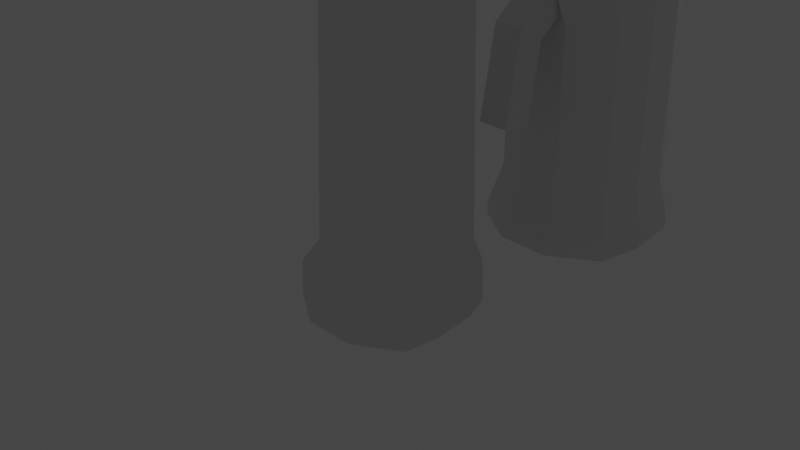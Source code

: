 # Source: pitcher.blend  (saved by Blender 2.93.20; exported with 4.5.12 LTS)
import bpy
from mathutils import Matrix  # noqa: F401  (used for matrix-valued properties, if any)

bpy.ops.wm.read_factory_settings(use_empty=True)
scene = bpy.context.scene
scene.name = 'Scene'

# ---- collections
col_collection = bpy.data.collections.new('Collection'); scene.collection.children.link(col_collection)

# ---- materials (node trees are filled in below, after node groups)
mat_material_001 = bpy.data.materials.new('Material.001')
mat_material_001.use_transparent_shadow = False

# ---- material node trees
mat_material_001.use_nodes = True; mat_material_001.node_tree.nodes.clear()
_N = mat_material_001.node_tree.nodes; _L = mat_material_001.node_tree.links
n0 = _N.new('ShaderNodeBsdfPrincipled'); n0.name = 'Principled BSDF'; n0.location = (10, 300)
n0.distribution = 'GGX'
n0.subsurface_method = 'BURLEY'
n0.inputs[3].default_value = 1.45
n0.inputs[27].default_value = (0.0, 0.0, 0.0, 1.0)
n0.inputs[28].default_value = 1.0
n1 = _N.new('ShaderNodeOutputMaterial'); n1.name = 'Material Output'; n1.location = (300, 300)
_L.new(n0.outputs[0], n1.inputs[0])
n1.is_active_output = True

# ---- world
world_world = bpy.data.worlds.new('World'); scene.world = world_world
world_world.use_nodes = True; world_world.node_tree.nodes.clear()
_N = world_world.node_tree.nodes; _L = world_world.node_tree.links
n0 = _N.new('ShaderNodeOutputWorld'); n0.name = 'World Output'; n0.location = (300, 300)
n1 = _N.new('ShaderNodeBackground'); n1.name = 'Background'; n1.location = (10, 300)
n1.inputs[0].default_value = (0.05088, 0.05088, 0.05088, 1.0)
_L.new(n1.outputs[0], n0.inputs[0])
n0.is_active_output = True
world_world.color = (0.05088, 0.05088, 0.05088)
world_world.use_sun_shadow = False
world_world.sun_shadow_jitter_overblur = 0.0

# ---- cameras
cam_camera = bpy.data.cameras.new('Camera')
cam_camera.clip_end = 100.0
cam_camera.ortho_scale = 7.314

# ---- lights
light_light = bpy.data.lights.new('Light', 'POINT')
light_light.transmission_factor = 0.0
light_light.energy = 1000.0
light_light.shadow_soft_size = 0.1
light_light.shadow_maximum_resolution = 0.006
light_light.use_absolute_resolution = True

# ---- meshes
me_cylinder_003 = bpy.data.meshes.new('Cylinder.003')
me_cylinder_003.from_pydata([(0.0003403, 1.145, -1.011), (0.0, 1.069, 1.581), (0.857, 0.4647, -1.011), (0.7361, 0.4154, 1.612), (0.9503, -0.1844, -1.011), (0.8163, -0.1423, 1.612), (0.8798, -0.7808, -1.011), (0.7557, -0.6549, 1.612), (0.3282, -1.135, -1.011), (0.2817, -0.9698, 1.612), (-0.3275, -1.135, -1.011), (-0.2817, -0.9698, 1.612), (-0.8791, -0.7808, -1.011), (-0.7557, -0.6549, 1.612), (-0.9632, -0.1844, -1.011), (-0.828, -0.1423, 1.612), (-0.8699, 0.4647, -1.011), (-0.7478, 0.4154, 1.612), (-1.807e-08, 0.8715, 2.617), (0.6192, 0.362, 2.617), (0.689, -0.124, 2.617), (0.6586, -0.5707, 2.617), (0.2455, -0.8362, 2.617), (-0.2455, -0.8362, 2.617), (-0.6586, -0.5707, 2.617), (-0.7008, -0.124, 2.617), (-0.6309, 0.362, 2.617), (-0.828, -0.1423, 2.189), (-0.7478, 0.4154, 2.189), (-0.7557, -0.6549, 2.189), (-0.2817, -0.9492, 2.189), (0.2817, -0.9492, 2.189), (0.7557, -0.6549, 2.189), (0.8163, -0.1423, 2.189), (-1.157e-08, 1.588, 2.221), (0.7361, 0.4154, 2.189), (-0.828, -0.1423, 2.469), (-0.7557, -0.6549, 2.469), (-0.2817, -0.9542, 2.469), (0.2817, -0.9542, 2.469), (0.7557, -0.6549, 2.469), (0.8163, -0.1423, 2.469), (-1.719e-08, 1.704, 2.399), (0.7361, 0.4154, 2.469), (-0.7478, 0.4154, 2.469), (0.0, 1.0, -0.3333), (0.0, 1.054, 0.3333), (0.7361, 0.4154, 0.3333), (0.7361, 0.4154, -0.3333), (0.8163, -0.1423, 0.3333), (0.8163, -0.1423, -0.3333), (0.7557, -0.6549, 0.3333), (0.7557, -0.6549, -0.3333), (0.2817, -0.9663, 0.3335), (0.2817, -0.9629, -0.3333), (-0.2817, -0.9663, 0.3335), (-0.2817, -0.9629, -0.3333), (-0.7557, -0.6549, 0.3333), (-0.7557, -0.6549, -0.3333), (-0.828, -0.1423, 0.3333), (-0.828, -0.1423, -0.3333), (-0.7478, 0.4154, 0.3333), (-0.7478, 0.4154, -0.3333), (-0.1811, -0.9529, 1.724), (0.1811, -0.9529, 1.724), (-0.1811, -1.066, 2.077), (0.1811, -1.066, 2.077), (-0.1811, -1.234, 1.507), (0.1811, -1.234, 1.507), (-0.1811, -1.549, 1.704), (0.1811, -1.549, 1.704), (-0.1811, -1.377, 0.5664), (0.1811, -1.377, 0.5664), (-0.1811, -1.74, 0.6419), (0.1811, -1.74, 0.6419), (-0.7078, 0.7978, -1.011), (-0.4564, 1.011, -1.011), (-0.3926, 0.9544, 1.554), (-0.6087, 0.7013, 1.612), (-0.322, 0.7769, 2.617), (-0.5337, 0.5877, 2.617), (-0.6088, 0.7011, 2.189), (-0.4217, 1.234, 2.195), (-0.4271, 1.309, 2.455), (-0.609, 0.7007, 2.469), (-0.3969, 0.8978, 0.3333), (-0.6086, 0.7015, 0.3333), (-0.6086, 0.7016, -0.3333), (-0.3924, 0.8848, -0.3333), (0.4561, 1.011, -1.011), (0.7053, 0.7951, -1.011), (0.6059, 0.699, 1.612), (0.3918, 0.9547, 1.554), (0.5303, 0.5849, 2.617), (0.3212, 0.7771, 2.617), (0.4211, 1.234, 2.195), (0.6061, 0.6987, 2.189), (0.4264, 1.31, 2.455), (0.6063, 0.6982, 2.469), (0.6058, 0.6992, 0.3333), (0.3961, 0.8981, 0.3333), (0.3916, 0.885, -0.3333), (0.6058, 0.6993, -0.3333), (0.857, 0.4647, -0.8515), (0.9503, -0.1844, -0.8515), (0.8798, -0.7808, -0.8515), (0.3282, -1.136, -0.8515), (-0.3275, -1.136, -0.8515), (-0.8791, -0.7808, -0.8515), (-0.9632, -0.1844, -0.8515), (-0.8699, 0.4647, -0.8515), (0.0003403, 1.145, -0.8515), (-0.4564, 1.011, -0.8515), (-0.7078, 0.7978, -0.8515), (0.7053, 0.7951, -0.8515), (0.4561, 1.011, -0.8515), (-0.0006734, 0.8987, -0.9372), (0.7448, 0.3207, -0.9372), (0.8277, -0.2307, -0.9372), (0.7807, -0.6648, -0.9372), (0.2906, -0.966, -0.9372), (-0.2919, -0.966, -0.9372), (-0.782, -0.6648, -0.9372), (-0.8014, -0.2307, -0.9372), (-0.7185, 0.3207, -0.9372), (0.4324, 0.777, -0.9372), (0.6094, 0.6262, -0.9372), (-0.6041, 0.6238, -0.9372), (-0.4338, 0.777, -0.9372), (0.0001674, 0.814, -0.28), (0.6139, 0.3179, -0.28), (0.6821, -0.1555, -0.28), (0.6434, -0.5282, -0.28), (0.24, -0.7867, -0.28), (-0.2396, -0.7867, -0.28), (-0.6431, -0.5282, -0.28), (-0.6591, -0.1555, -0.28), (-0.5908, 0.3179, -0.28), (0.5024, 0.5802, -0.28), (0.3567, 0.7096, -0.28), (-0.3564, 0.7096, -0.28), (-0.4966, 0.578, -0.28), (0.0005264, 0.817, 1.214), (0.3244, 0.7126, 1.214), (-0.4507, 0.581, 1.214), (0.558, 0.3209, 1.214), (0.62, -0.1525, 1.214), (0.5848, -0.5252, 1.214), (0.2183, -0.7837, 1.214), (-0.2173, -0.7837, 1.214), (-0.5838, -0.5252, 1.214), (-0.5983, -0.1525, 1.214), (-0.5363, 0.3209, 1.214), (0.4568, 0.5831, 1.214), (-0.3234, 0.7126, 1.214), (0.5859, 0.3194, 0.4671), (0.651, -0.154, 0.4671), (0.6141, -0.5267, 0.4671), (0.2292, -0.7852, 0.4671), (-0.2285, -0.7852, 0.4671), (-0.6134, -0.5267, 0.4671), (-0.6287, -0.154, 0.4671), (-0.5635, 0.3194, 0.4671), (0.4796, 0.5817, 0.4671), (-0.3399, 0.7111, 0.4671), (0.0003469, 0.8155, 0.4671), (0.3406, 0.7111, 0.4671), (-0.4737, 0.5795, 0.4671), (0.7296, 0.3215, -0.5312), (0.8108, -0.2299, -0.5312), (0.7647, -0.664, -0.5312), (0.2847, -0.9652, -0.5312), (-0.2859, -0.9652, -0.5312), (-0.7659, -0.664, -0.5312), (-0.7849, -0.2299, -0.5312), (-0.7037, 0.3215, -0.5312), (0.597, 0.6271, -0.5312), (-0.4248, 0.7779, -0.5312), (-0.0005758, 0.8995, -0.5312), (0.4237, 0.7779, -0.5312), (-0.5917, 0.6246, -0.5312), (-0.5281, -0.5224, 2.617), (0.4993, 0.3398, 2.617), (0.4139, 0.586, 2.617), (0.5055, 0.3237, 2.617), (0.4057, 0.5939, 2.617), (0.2941, 0.7154, 2.617), (0.2206, -0.765, 2.617), (-0.2924, 0.7154, 2.617), (-0.4077, 0.5838, 2.617), (0.2741, 0.7219, 2.617), (-0.4851, 0.3237, 2.617), (-0.413, 0.5678, 2.617), (-0.0191, 0.8134, 2.617), (0.0008633, 0.8198, 2.617), (-0.512, -0.5337, 2.617), (0.1981, -0.7809, 2.617), (0.4139, 0.586, 2.617), (-0.5412, -0.1497, 2.617), (0.4202, 0.5677, 2.617), (-0.5412, -0.1497, 2.617), (-0.4851, 0.3237, 2.617), (0.5617, -0.1497, 2.617), (-0.383, 0.6122, 2.617), (-0.3002, 0.7073, 2.617), (-0.2943, 0.7134, 2.617), (0.3708, -0.6472, 2.617), (0.2206, -0.765, 2.617), (-0.5055, -0.5383, 2.617), (-0.1963, -0.7809, 2.617), (0.2067, -0.7748, 2.617), (0.5617, -0.1497, 2.617), (-0.0191, 0.8134, 2.617), (-0.2924, 0.7154, 2.617), (0.4139, 0.586, 2.617), (0.5298, -0.5224, 2.617), (-0.0006241, -0.9656, -0.7321)], [], [(190, 186, 94, 18, 194), (18, 79, 80, 26, 25, 24, 23, 22, 21, 20, 19, 93, 94, 186, 185, 183, 197, 214, 199, 182, 184, 202, 211, 215, 206, 187, 210, 196, 209, 208, 195, 181, 198, 200, 201, 191, 192, 189, 203, 204, 205, 188, 193, 194), (3, 91, 96, 35), (47, 3, 5, 49), (49, 5, 7, 51), (51, 7, 9, 53), (53, 9, 11, 55), (55, 11, 13, 57), (57, 13, 15, 59), (59, 15, 17, 61), (44, 36, 25, 26), (84, 44, 26, 80), (1, 77, 82, 34), (78, 17, 28, 81), (42, 83, 79, 18), (36, 37, 24, 25), (37, 38, 23, 24), (38, 39, 22, 23), (39, 40, 21, 22), (40, 41, 20, 21), (95, 34, 42, 97), (41, 43, 19, 20), (81, 28, 44, 84), (97, 42, 18, 94), (43, 98, 93, 19), (85, 77, 1, 46), (46, 1, 92, 100), (61, 17, 78, 86), (5, 3, 35, 33), (99, 91, 3, 47), (7, 5, 33, 32), (9, 7, 32, 31), (13, 11, 30, 29), (15, 13, 29, 27), (17, 15, 27, 28), (11, 9, 64, 63), (34, 82, 83, 42), (45, 46, 100, 101), (62, 61, 86, 87), (33, 35, 43, 41), (35, 96, 98, 43), (32, 33, 41, 40), (31, 32, 40, 39), (30, 31, 39, 38), (29, 30, 38, 37), (27, 29, 37, 36), (28, 27, 36, 44), (92, 1, 34, 95), (112, 88, 45, 111), (88, 85, 46, 45), (109, 60, 62, 110), (60, 59, 61, 62), (108, 58, 60, 109), (58, 57, 59, 60), (107, 56, 58, 108), (56, 55, 57, 58), (106, 54, 56, 107), (54, 53, 55, 56), (105, 52, 54, 106), (52, 51, 53, 54), (104, 50, 52, 105), (50, 49, 51, 52), (103, 48, 50, 104), (48, 47, 49, 50), (2, 4, 6, 8, 10, 12, 14, 16, 75, 76, 0, 89, 90), (114, 102, 48, 103), (102, 99, 47, 48), (64, 66, 70, 68), (9, 31, 66, 64), (31, 30, 65, 66), (30, 11, 63, 65), (68, 70, 74, 72), (63, 64, 68, 67), (66, 65, 69, 70), (65, 63, 67, 69), (71, 72, 74, 73), (67, 68, 72, 71), (70, 69, 73, 74), (69, 67, 71, 73), (112, 76, 75, 113), (84, 80, 79, 83), (78, 81, 82, 77), (81, 84, 83, 82), (77, 85, 86, 78), (85, 88, 87, 86), (110, 62, 87, 113), (114, 90, 89, 115), (96, 91, 92, 95), (98, 96, 95, 97), (93, 98, 97, 94), (91, 99, 100, 92), (99, 102, 101, 100), (111, 45, 101, 115), (0, 111, 115, 89), (102, 114, 115, 101), (16, 110, 113, 75), (88, 112, 113, 87), (90, 114, 103, 2), (2, 103, 104, 4), (4, 104, 105, 6), (6, 105, 106, 8), (8, 106, 107, 10), (10, 107, 108, 12), (12, 108, 109, 14), (14, 109, 110, 16), (76, 112, 111, 0), (197, 183, 153), (199, 153, 145, 184, 182), (145, 202, 184), (187, 206, 207, 148, 210), (181, 195, 150), (181, 150, 151, 198), (191, 201, 152), (191, 152, 144, 189, 192), (193, 188, 154, 213, 212, 142, 194), (194, 142, 143, 186, 190), (179, 125, 126, 176), (128, 127, 124, 123, 122, 121, 120, 119, 118, 117, 126, 125, 116), (166, 139, 138, 163), (139, 129, 178, 179), (177, 178, 129, 140), (141, 137, 175, 180), (137, 136, 174, 175), (173, 174, 136, 135), (135, 134, 172, 173), (134, 133, 171, 172), (133, 132, 170, 171), (132, 131, 169, 170), (131, 130, 168, 169), (130, 138, 176, 168), (185, 186, 143, 153, 183), (188, 205, 154), (189, 144, 203), (165, 166, 143, 142), (164, 165, 142, 154), (162, 167, 144, 152), (161, 162, 152, 151), (160, 161, 151, 150), (150, 149, 159, 160), (158, 159, 149, 148), (148, 147, 157, 158), (156, 157, 147, 146), (155, 156, 146, 145), (163, 155, 145, 153), (138, 130, 155, 163), (130, 131, 156, 155), (131, 132, 157, 156), (133, 134, 159, 158), (160, 159, 134, 135), (135, 136, 161, 160), (136, 137, 162, 161), (137, 141, 167, 162), (140, 129, 165, 164), (129, 139, 166, 165), (153, 143, 166, 163), (167, 164, 154, 144), (168, 176, 126, 117), (169, 168, 117, 118), (170, 169, 118, 119), (120, 121, 172, 216, 171), (171, 216, 172), (173, 172, 121, 122), (173, 122, 123, 174), (178, 116, 125, 179), (180, 177, 140, 141), (138, 139, 179, 176), (153, 199, 214), (145, 146, 211, 202), (211, 146, 147, 215), (147, 148, 207, 206, 215), (148, 196, 210), (148, 149, 209, 196), (149, 150, 195, 208, 209), (198, 151, 200), (200, 151, 152, 201), (213, 154, 142, 212), (180, 127, 128, 177), (167, 141, 140, 164), (214, 197, 153), (204, 203, 144, 154, 205), (157, 132, 133, 158), (170, 119, 120, 171), (174, 123, 124, 175), (175, 124, 127, 180), (177, 128, 116, 178)])
_uv = me_cylinder_003.uv_layers.new(name='UVMap')
_uv.uv.foreach_set('vector', [0.3275, 0.4488, 0.3336, 0.447, 0.3385, 0.464, 0.25, 0.49, 0.2503, 0.4758, 0.25, 0.49, 0.1613, 0.464, 0.08555, 0.4119, 0.03169, 0.3497, 0.01244, 0.2158, 0.06862, 0.09283, 0.1824, 0.01972, 0.3176, 0.01972, 0.4314, 0.09283, 0.4876, 0.2158, 0.4683, 0.3497, 0.4151, 0.4111, 0.3385, 0.464, 0.3336, 0.447, 0.3743, 0.4136, 0.3774, 0.4114, 0.3774, 0.4114, 0.3774, 0.4114, 0.3806, 0.4063, 0.421, 0.3436, 0.4238, 0.3391, 0.4375, 0.2088, 0.4375, 0.2088, 0.4003, 0.1061, 0.3544, 0.07177, 0.3111, 0.03933, 0.3072, 0.03661, 0.3048, 0.03494, 0.1958, 0.03494, 0.1076, 0.1018, 0.1056, 0.103, 0.1007, 0.1061, 0.07298, 0.2088, 0.07298, 0.2088, 0.08728, 0.3391, 0.08728, 0.3391, 0.1234, 0.4064, 0.1259, 0.4108, 0.1348, 0.4186, 0.1647, 0.4448, 0.1666, 0.4465, 0.1673, 0.447, 0.2448, 0.474, 0.2503, 0.4758, 0.8182, 1.0, 0.8787, 1.0, 0.8787, 1.0, 0.8182, 1.0, 0.8182, 0.8333, 0.8182, 1.0, 0.7273, 1.0, 0.7273, 0.8333, 0.7273, 0.8333, 0.7273, 1.0, 0.6364, 1.0, 0.6364, 0.8333, 0.6364, 0.8333, 0.6364, 1.0, 0.5455, 1.0, 0.5455, 0.8333, 0.5455, 0.8333, 0.5455, 1.0, 0.4545, 1.0, 0.4545, 0.8333, 0.4545, 0.8333, 0.4545, 1.0, 0.3636, 1.0, 0.3636, 0.8333, 0.3636, 0.8333, 0.3636, 1.0, 0.2727, 1.0, 0.2727, 0.8333, 0.2727, 0.8333, 0.2727, 1.0, 0.1818, 1.0, 0.1818, 0.8333, 0.1818, 1.0, 0.2727, 1.0, 0.2727, 1.0, 0.1818, 1.0, 0.1209, 1.0, 0.1818, 1.0, 0.1818, 1.0, 0.1265, 1.0, -1.788e-07, 1.0, 0.06602, 1.0, 0.07091, 1.0, -1.788e-07, 1.0, 0.1208, 1.0, 0.1818, 1.0, 0.1818, 1.0, 0.1208, 1.0, -1.788e-07, 1.0, 0.07181, 1.0, 0.06213, 1.0, -1.788e-07, 1.0, 0.2727, 1.0, 0.3636, 1.0, 0.3636, 1.0, 0.2727, 1.0, 0.3636, 1.0, 0.4545, 1.0, 0.4545, 1.0, 0.3636, 1.0, 0.4545, 1.0, 0.5455, 1.0, 0.5455, 1.0, 0.4545, 1.0, 0.5455, 1.0, 0.6364, 1.0, 0.6364, 1.0, 0.5455, 1.0, 0.6364, 1.0, 0.7273, 1.0, 0.7273, 1.0, 0.6364, 1.0, 0.9292, 1.0, 1.0, 1.0, 1.0, 1.0, 0.9283, 1.0, 0.7273, 1.0, 0.8182, 1.0, 0.8182, 1.0, 0.7273, 1.0, 0.1208, 1.0, 0.1818, 1.0, 0.1818, 1.0, 0.1209, 1.0, 0.9283, 1.0, 1.0, 1.0, 1.0, 1.0, 0.938, 1.0, 0.8182, 1.0, 0.8786, 1.0, 0.8728, 1.0, 0.8182, 1.0, 0.06673, 0.8333, 0.06602, 1.0, -1.788e-07, 1.0, -1.788e-07, 0.8333, 1.0, 0.8333, 1.0, 1.0, 0.9341, 1.0, 0.9334, 0.8333, 0.1818, 0.8333, 0.1818, 1.0, 0.1208, 1.0, 0.1207, 0.8333, 0.7273, 1.0, 0.8182, 1.0, 0.8182, 1.0, 0.7273, 1.0, 0.8788, 0.8333, 0.8787, 1.0, 0.8182, 1.0, 0.8182, 0.8333, 0.6364, 1.0, 0.7273, 1.0, 0.7273, 1.0, 0.6364, 1.0, 0.5455, 1.0, 0.6364, 1.0, 0.6364, 1.0, 0.5455, 1.0, 0.3636, 1.0, 0.4545, 1.0, 0.4545, 1.0, 0.3636, 1.0, 0.2727, 1.0, 0.3636, 1.0, 0.3636, 1.0, 0.2727, 1.0, 0.1818, 1.0, 0.2727, 1.0, 0.2727, 1.0, 0.1818, 1.0, 0.4545, 1.0, 0.5455, 1.0, 0.5455, 1.0, 0.4545, 1.0, -1.788e-07, 1.0, 0.07091, 1.0, 0.07181, 1.0, -1.788e-07, 1.0, 1.0, 0.6667, 1.0, 0.8333, 0.9334, 0.8333, 0.9341, 0.6667, 0.1818, 0.6667, 0.1818, 0.8333, 0.1207, 0.8333, 0.1207, 0.6667, 0.7273, 1.0, 0.8182, 1.0, 0.8182, 1.0, 0.7273, 1.0, 0.8182, 1.0, 0.8787, 1.0, 0.8786, 1.0, 0.8182, 1.0, 0.6364, 1.0, 0.7273, 1.0, 0.7273, 1.0, 0.6364, 1.0, 0.5455, 1.0, 0.6364, 1.0, 0.6364, 1.0, 0.5455, 1.0, 0.4545, 1.0, 0.5455, 1.0, 0.5455, 1.0, 0.4545, 1.0, 0.3636, 1.0, 0.4545, 1.0, 0.4545, 1.0, 0.3636, 1.0, 0.2727, 1.0, 0.3636, 1.0, 0.3636, 1.0, 0.2727, 1.0, 0.1818, 1.0, 0.2727, 1.0, 0.2727, 1.0, 0.1818, 1.0, 0.9341, 1.0, 1.0, 1.0, 1.0, 1.0, 0.9292, 1.0, 0.06599, 0.5343, 0.06599, 0.6667, -1.788e-07, 0.6667, -1.788e-07, 0.5343, 0.06599, 0.6667, 0.06673, 0.8333, -1.788e-07, 0.8333, -1.788e-07, 0.6667, 0.2727, 0.5343, 0.2727, 0.6667, 0.1818, 0.6667, 0.1818, 0.5343, 0.2727, 0.6667, 0.2727, 0.8333, 0.1818, 0.8333, 0.1818, 0.6667, 0.3636, 0.5343, 0.3636, 0.6667, 0.2727, 0.6667, 0.2727, 0.5343, 0.3636, 0.6667, 0.3636, 0.8333, 0.2727, 0.8333, 0.2727, 0.6667, 0.4545, 0.5343, 0.4545, 0.6667, 0.3636, 0.6667, 0.3636, 0.5343, 0.4545, 0.6667, 0.4545, 0.8333, 0.3636, 0.8333, 0.3636, 0.6667, 0.5455, 0.5343, 0.5455, 0.6667, 0.4545, 0.6667, 0.4545, 0.5343, 0.5455, 0.6667, 0.5455, 0.8333, 0.4545, 0.8333, 0.4545, 0.6667, 0.6364, 0.5343, 0.6364, 0.6667, 0.5455, 0.6667, 0.5455, 0.5343, 0.6364, 0.6667, 0.6364, 0.8333, 0.5455, 0.8333, 0.5455, 0.6667, 0.7273, 0.5343, 0.7273, 0.6667, 0.6364, 0.6667, 0.6364, 0.5343, 0.7273, 0.6667, 0.7273, 0.8333, 0.6364, 0.8333, 0.6364, 0.6667, 0.8182, 0.5343, 0.8182, 0.6667, 0.7273, 0.6667, 0.7273, 0.5343, 0.8182, 0.6667, 0.8182, 0.8333, 0.7273, 0.8333, 0.7273, 0.6667, 0.9683, 0.3497, 0.9876, 0.2158, 0.9314, 0.09283, 0.8176, 0.01972, 0.6824, 0.01972, 0.5686, 0.09283, 0.5124, 0.2158, 0.5317, 0.3497, 0.5912, 0.4184, 0.6558, 0.4623, 0.75, 0.49, 0.844, 0.4624, 0.9093, 0.4178, 0.8788, 0.5343, 0.8788, 0.6667, 0.8182, 0.6667, 0.8182, 0.5343, 0.8788, 0.6667, 0.8788, 0.8333, 0.8182, 0.8333, 0.8182, 0.6667, 0.5455, 1.0, 0.5455, 1.0, 0.5455, 1.0, 0.5455, 1.0, 0.5455, 1.0, 0.5455, 1.0, 0.5455, 1.0, 0.5455, 1.0, 0.5455, 1.0, 0.4545, 1.0, 0.4545, 1.0, 0.5455, 1.0, 0.4545, 1.0, 0.4545, 1.0, 0.4545, 1.0, 0.4545, 1.0, 0.5455, 1.0, 0.5455, 1.0, 0.5455, 1.0, 0.5455, 1.0, 0.4545, 1.0, 0.5455, 1.0, 0.5455, 1.0, 0.4545, 1.0, 0.5455, 1.0, 0.4545, 1.0, 0.4545, 1.0, 0.5455, 1.0, 0.4545, 1.0, 0.4545, 1.0, 0.4545, 1.0, 0.4545, 1.0, 0.4545, 1.0, 0.5455, 1.0, 0.5455, 1.0, 0.4545, 1.0, 0.4545, 1.0, 0.5455, 1.0, 0.5455, 1.0, 0.4545, 1.0, 0.5455, 1.0, 0.4545, 1.0, 0.4545, 1.0, 0.5455, 1.0, 0.4545, 1.0, 0.4545, 1.0, 0.4545, 1.0, 0.4545, 1.0, 0.06599, 0.5343, 0.06599, 0.5, 0.1207, 0.5, 0.1207, 0.5343, 0.1209, 1.0, 0.1265, 1.0, 0.06213, 1.0, 0.07181, 1.0, 0.1208, 1.0, 0.1208, 1.0, 0.07091, 1.0, 0.06602, 1.0, 0.1208, 1.0, 0.1209, 1.0, 0.07181, 1.0, 0.07091, 1.0, 0.06602, 1.0, 0.06673, 0.8333, 0.1207, 0.8333, 0.1208, 1.0, 0.06673, 0.8333, 0.06599, 0.6667, 0.1207, 0.6667, 0.1207, 0.8333, 0.1818, 0.5343, 0.1818, 0.6667, 0.1207, 0.6667, 0.1207, 0.5343, 0.8788, 0.5343, 0.8788, 0.5, 0.9341, 0.5, 0.9341, 0.5343, 0.8787, 1.0, 0.8787, 1.0, 0.9341, 1.0, 0.9292, 1.0, 0.8786, 1.0, 0.8787, 1.0, 0.9292, 1.0, 0.9283, 1.0, 0.8728, 1.0, 0.8786, 1.0, 0.9283, 1.0, 0.938, 1.0, 0.8787, 1.0, 0.8788, 0.8333, 0.9334, 0.8333, 0.9341, 1.0, 0.8788, 0.8333, 0.8788, 0.6667, 0.9341, 0.6667, 0.9334, 0.8333, 1.0, 0.5343, 1.0, 0.6667, 0.9341, 0.6667, 0.9341, 0.5343, 1.0, 0.5, 1.0, 0.5343, 0.9341, 0.5343, 0.9341, 0.5, 0.8788, 0.6667, 0.8788, 0.5343, 0.9341, 0.5343, 0.9341, 0.6667, 0.1818, 0.5, 0.1818, 0.5343, 0.1207, 0.5343, 0.1207, 0.5, 0.06599, 0.6667, 0.06599, 0.5343, 0.1207, 0.5343, 0.1207, 0.6667, 0.8788, 0.5, 0.8788, 0.5343, 0.8182, 0.5343, 0.8182, 0.5, 0.8182, 0.5, 0.8182, 0.5343, 0.7273, 0.5343, 0.7273, 0.5, 0.7273, 0.5, 0.7273, 0.5343, 0.6364, 0.5343, 0.6364, 0.5, 0.6364, 0.5, 0.6364, 0.5343, 0.5455, 0.5343, 0.5455, 0.5, 0.5455, 0.5, 0.5455, 0.5343, 0.4545, 0.5343, 0.4545, 0.5, 0.4545, 0.5, 0.4545, 0.5343, 0.3636, 0.5343, 0.3636, 0.5, 0.3636, 0.5, 0.3636, 0.5343, 0.2727, 0.5343, 0.2727, 0.5, 0.2727, 0.5, 0.2727, 0.5343, 0.1818, 0.5343, 0.1818, 0.5, 0.06599, 0.5, 0.06599, 0.5343, -1.788e-07, 0.5343, -1.788e-07, 0.5, 0.8842, 0.9875, 0.8842, 0.9875, 0.8842, 0.7973, 0.8796, 0.9875, 0.8842, 0.7973, 0.8182, 0.7973, 0.8182, 0.9875, 0.8223, 0.9875, 0.8182, 0.7973, 0.7273, 0.9875, 0.8182, 0.9875, 0.5514, 0.9875, 0.5927, 0.9875, 0.5514, 0.9875, 0.5455, 0.7973, 0.5477, 0.9875, 0.3636, 0.9875, 0.3679, 0.9875, 0.3636, 0.7973, 0.3636, 0.9875, 0.3636, 0.7973, 0.2727, 0.7973, 0.2727, 0.9875, 0.1818, 0.9875, 0.1818, 0.9875, 0.1818, 0.7973, 0.1818, 0.9875, 0.1818, 0.7973, 0.1164, 0.7973, 0.1164, 0.9875, 0.1204, 0.9875, 0.004722, 0.9875, 0.07044, 0.9875, 0.07044, 0.7973, 0.07044, 0.9875, 0.004722, 0.9875, -1.788e-07, 0.7973, -1.788e-07, 0.9875, 1.0, 0.9875, 1.0, 0.7973, 0.9296, 0.7973, 0.9296, 0.9875, 0.9343, 0.9875, 0.9296, 0.5473, 0.9296, 0.5, 0.8842, 0.5, 0.8842, 0.5473, 0.6495, 0.4605, 0.5954, 0.4233, 0.5317, 0.3497, 0.5124, 0.2158, 0.5686, 0.09283, 0.6824, 0.01972, 0.8176, 0.01972, 0.9314, 0.09283, 0.9876, 0.2158, 0.9683, 0.3497, 0.904, 0.4239, 0.8505, 0.4605, 0.75, 0.49, 0.9296, 0.6959, 0.9296, 0.5946, 0.8842, 0.5946, 0.8842, 0.6959, 0.9296, 0.5946, 1.0, 0.5946, 1.0, 0.5473, 0.9296, 0.5473, 0.07044, 0.5473, -1.788e-07, 0.5473, -1.788e-07, 0.5946, 0.07044, 0.5946, 0.1164, 0.5946, 0.1818, 0.5946, 0.1818, 0.5473, 0.1164, 0.5473, 0.1818, 0.5946, 0.2727, 0.5946, 0.2727, 0.5473, 0.1818, 0.5473, 0.3636, 0.5473, 0.2727, 0.5473, 0.2727, 0.5946, 0.3636, 0.5946, 0.3636, 0.5946, 0.4545, 0.5946, 0.4545, 0.5473, 0.3636, 0.5473, 0.4545, 0.5946, 0.5455, 0.5946, 0.5455, 0.5473, 0.4545, 0.5473, 0.5455, 0.5946, 0.6364, 0.5946, 0.6364, 0.5473, 0.5455, 0.5473, 0.6364, 0.5946, 0.7273, 0.5946, 0.7273, 0.5473, 0.6364, 0.5473, 0.7273, 0.5946, 0.8182, 0.5946, 0.8182, 0.5473, 0.7273, 0.5473, 0.8182, 0.5946, 0.8842, 0.5946, 0.8842, 0.5473, 0.8182, 0.5473, 0.8871, 0.9875, 0.9296, 0.9875, 0.9296, 0.7973, 0.8842, 0.7973, 0.8842, 0.9875, 0.07044, 0.9875, 0.07119, 0.9875, 0.07044, 0.7973, 0.1164, 0.9875, 0.1164, 0.7973, 0.1065, 0.9875, 1.0, 0.6959, 0.9296, 0.6959, 0.9296, 0.7973, 1.0, 0.7973, 0.07044, 0.6959, -1.788e-07, 0.6959, -1.788e-07, 0.7973, 0.07044, 0.7973, 0.1818, 0.6959, 0.1164, 0.6959, 0.1164, 0.7973, 0.1818, 0.7973, 0.2727, 0.6959, 0.1818, 0.6959, 0.1818, 0.7973, 0.2727, 0.7973, 0.3636, 0.6959, 0.2727, 0.6959, 0.2727, 0.7973, 0.3636, 0.7973, 0.3636, 0.7973, 0.4545, 0.7973, 0.4545, 0.6959, 0.3636, 0.6959, 0.5455, 0.6959, 0.4545, 0.6959, 0.4545, 0.7973, 0.5455, 0.7973, 0.5455, 0.7973, 0.6364, 0.7973, 0.6364, 0.6959, 0.5455, 0.6959, 0.7273, 0.6959, 0.6364, 0.6959, 0.6364, 0.7973, 0.7273, 0.7973, 0.8182, 0.6959, 0.7273, 0.6959, 0.7273, 0.7973, 0.8182, 0.7973, 0.8842, 0.6959, 0.8182, 0.6959, 0.8182, 0.7973, 0.8842, 0.7973, 0.8842, 0.5946, 0.8182, 0.5946, 0.8182, 0.6959, 0.8842, 0.6959, 0.8182, 0.5946, 0.7273, 0.5946, 0.7273, 0.6959, 0.8182, 0.6959, 0.7273, 0.5946, 0.6364, 0.5946, 0.6364, 0.6959, 0.7273, 0.6959, 0.5455, 0.5946, 0.4545, 0.5946, 0.4545, 0.6959, 0.5455, 0.6959, 0.3636, 0.6959, 0.4545, 0.6959, 0.4545, 0.5946, 0.3636, 0.5946, 0.3636, 0.5946, 0.2727, 0.5946, 0.2727, 0.6959, 0.3636, 0.6959, 0.2727, 0.5946, 0.1818, 0.5946, 0.1818, 0.6959, 0.2727, 0.6959, 0.1818, 0.5946, 0.1164, 0.5946, 0.1164, 0.6959, 0.1818, 0.6959, 0.07044, 0.5946, -1.788e-07, 0.5946, -1.788e-07, 0.6959, 0.07044, 0.6959, 1.0, 0.5946, 0.9296, 0.5946, 0.9296, 0.6959, 1.0, 0.6959, 0.8842, 0.7973, 0.9296, 0.7973, 0.9296, 0.6959, 0.8842, 0.6959, 0.1164, 0.6959, 0.07044, 0.6959, 0.07044, 0.7973, 0.1164, 0.7973, 0.8182, 0.5473, 0.8842, 0.5473, 0.8842, 0.5, 0.8182, 0.5, 0.7273, 0.5473, 0.8182, 0.5473, 0.8182, 0.5, 0.7273, 0.5, 0.6364, 0.5473, 0.7273, 0.5473, 0.7273, 0.5, 0.6364, 0.5, 0.5455, 0.5, 0.4545, 0.5, 0.4545, 0.5473, 0.5, 0.5239, 0.5455, 0.5473, 0.5455, 0.5473, 0.5, 0.5239, 0.4545, 0.5473, 0.3636, 0.5473, 0.4545, 0.5473, 0.4545, 0.5, 0.3636, 0.5, 0.3636, 0.5473, 0.3636, 0.5, 0.2727, 0.5, 0.2727, 0.5473, 1.0, 0.5473, 1.0, 0.5, 0.9296, 0.5, 0.9296, 0.5473, 0.1164, 0.5473, 0.07044, 0.5473, 0.07044, 0.5946, 0.1164, 0.5946, 0.8842, 0.5946, 0.9296, 0.5946, 0.9296, 0.5473, 0.8842, 0.5473, 0.8842, 0.7973, 0.8796, 0.9875, 0.8842, 0.9875, 0.8182, 0.7973, 0.7273, 0.7973, 0.7273, 0.9875, 0.7273, 0.9875, 0.7273, 0.9875, 0.7273, 0.7973, 0.6364, 0.7973, 0.6364, 0.9875, 0.6364, 0.7973, 0.5455, 0.7973, 0.5514, 0.9875, 0.5927, 0.9875, 0.6364, 0.9875, 0.5455, 0.7973, 0.5455, 0.9875, 0.5477, 0.9875, 0.5455, 0.7973, 0.4545, 0.7973, 0.4545, 0.9875, 0.5455, 0.9875, 0.4545, 0.7973, 0.3636, 0.7973, 0.3679, 0.9875, 0.3696, 0.9875, 0.4545, 0.9875, 0.2727, 0.9875, 0.2727, 0.7973, 0.2727, 0.9875, 0.2727, 0.9875, 0.2727, 0.7973, 0.1818, 0.7973, 0.1818, 0.9875, 0.07044, 0.9875, 0.07044, 0.7973, -1.788e-07, 0.7973, 0.004722, 0.9875, 0.1164, 0.5473, 0.1164, 0.5, 0.07044, 0.5, 0.07044, 0.5473, 0.1164, 0.6959, 0.1164, 0.5946, 0.07044, 0.5946, 0.07044, 0.6959, 0.8842, 0.9875, 0.8842, 0.9875, 0.8842, 0.7973, 0.0734, 0.9875, 0.1065, 0.9875, 0.1164, 0.7973, 0.07044, 0.7973, 0.07119, 0.9875, 0.6364, 0.6959, 0.6364, 0.5946, 0.5455, 0.5946, 0.5455, 0.6959, 0.6364, 0.5473, 0.6364, 0.5, 0.5455, 0.5, 0.5455, 0.5473, 0.2727, 0.5473, 0.2727, 0.5, 0.1818, 0.5, 0.1818, 0.5473, 0.1818, 0.5473, 0.1818, 0.5, 0.1164, 0.5, 0.1164, 0.5473, 0.07044, 0.5473, 0.07044, 0.5, -1.788e-07, 0.5, -1.788e-07, 0.5473])
me_cylinder_003.materials.append(mat_material_001)
me_cylinder_003.use_remesh_fix_poles = True
me_cylinder_003.use_remesh_preserve_attributes = False
me_cylinder_003.update()
me_cylinder_004 = bpy.data.meshes.new('Cylinder.004')
me_cylinder_004.from_pydata([(-0.0007587, 1.101, -0.9601), (0.0009976, 1.009, 2.686), (0.8392, 0.4204, -0.9601), (0.5657, 0.4241, 2.686), (0.9326, -0.2293, -0.9601), (0.6285, -0.1336, 2.686), (0.8796, -0.7408, -0.9601), (0.5929, -0.5728, 2.686), (0.3274, -1.096, -0.9601), (0.2217, -0.8774, 2.686), (-0.3289, -1.096, -0.9601), (-0.2197, -0.8774, 2.686), (-0.8811, -0.7408, -0.9601), (-0.5909, -0.5728, 2.686), (-0.903, -0.2293, -0.9601), (-0.6056, -0.1336, 2.686), (-0.8096, 0.4204, -0.9601), (-0.5428, 0.4241, 2.686), (0.4872, 0.9581, -0.9601), (0.6867, 0.7804, -0.9601), (0.4632, 0.7332, 2.686), (0.3291, 0.8857, 2.686), (-0.6807, 0.7775, -0.9601), (-0.4888, 0.9581, -0.9601), (-0.3271, 0.8857, 2.686), (-0.4562, 0.7306, 2.686), (0.0001887, 1.002, -0.3029), (0.6917, 0.4171, -0.3029), (0.7686, -0.1407, -0.3029), (0.725, -0.5798, -0.3029), (0.2704, -0.8844, -0.3029), (-0.27, -0.8844, -0.3029), (-0.7246, -0.5798, -0.3029), (-0.7426, -0.1407, -0.3029), (-0.6657, 0.4171, -0.3029), (0.5661, 0.7261, -0.3029), (0.4019, 0.8786, -0.3029), (-0.4016, 0.8786, -0.3029), (-0.5596, 0.7236, -0.3029), (0.0005931, 1.005, 1.191), (0.3655, 0.8822, 1.191), (-0.5079, 0.7271, 1.191), (0.6287, 0.4206, 1.191), (0.6985, -0.1371, 1.191), (0.6589, -0.5763, 1.191), (0.246, -0.8809, 1.191), (-0.2448, -0.8809, 1.191), (-0.6577, -0.5763, 1.191), (-0.6741, -0.1371, 1.191), (-0.6042, 0.4206, 1.191), (0.5146, 0.7296, 1.191), (-0.3643, 0.8822, 1.191), (0.6602, 0.4188, 0.4443), (0.7335, -0.1389, 0.4443), (0.6919, -0.578, 0.4443), (0.2582, -0.8827, 0.4443), (-0.2574, -0.8827, 0.4443), (-0.6912, -0.578, 0.4443), (-0.7083, -0.1389, 0.4443), (-0.635, 0.4188, 0.4443), (0.5404, 0.7279, 0.4443), (-0.383, 0.8804, 0.4443), (0.0003909, 1.003, 0.4443), (0.3837, 0.8804, 0.4443), (-0.5337, 0.7254, 0.4443), (0.8221, 0.4214, -0.5541), (0.9135, -0.2283, -0.5541), (0.8617, -0.7399, -0.5541), (0.3208, -1.095, -0.5541), (-0.3221, -1.095, -0.5541), (-0.863, -0.7399, -0.5541), (-0.8844, -0.2283, -0.5541), (-0.7929, 0.4214, -0.5541), (0.6727, 0.7814, -0.5541), (-0.4787, 0.9591, -0.5541), (-0.0006488, 1.102, -0.5541), (0.4774, 0.9591, -0.5541), (-0.6667, 0.7784, -0.5541)], [], [(50, 20, 3, 42), (20, 21, 1, 24, 25, 17, 15, 13, 11, 9, 7, 5, 3), (42, 3, 5, 43), (43, 5, 7, 44), (44, 7, 9, 45), (45, 9, 11, 46), (46, 11, 13, 47), (47, 13, 15, 48), (48, 15, 17, 49), (49, 17, 25, 41), (51, 24, 1, 39), (39, 1, 21, 40), (73, 19, 18, 76), (74, 23, 22, 77), (0, 18, 19, 2, 4, 6, 8, 10, 12, 14, 16, 22, 23), (61, 37, 38, 64), (60, 35, 36, 63), (75, 26, 36, 76), (74, 37, 26, 75), (72, 34, 38, 77), (71, 33, 34, 72), (70, 32, 33, 71), (69, 31, 32, 70), (68, 30, 31, 69), (67, 29, 30, 68), (66, 28, 29, 67), (65, 27, 28, 66), (73, 35, 27, 65), (20, 50, 40, 21), (24, 51, 41, 25), (62, 39, 40, 63), (61, 51, 39, 62), (59, 49, 41, 64), (58, 48, 49, 59), (57, 47, 48, 58), (56, 46, 47, 57), (55, 45, 46, 56), (54, 44, 45, 55), (53, 43, 44, 54), (52, 42, 43, 53), (60, 50, 42, 52), (35, 60, 52, 27), (27, 52, 53, 28), (28, 53, 54, 29), (29, 54, 55, 30), (30, 55, 56, 31), (31, 56, 57, 32), (32, 57, 58, 33), (33, 58, 59, 34), (34, 59, 64, 38), (37, 61, 62, 26), (26, 62, 63, 36), (50, 60, 63, 40), (51, 61, 64, 41), (19, 73, 65, 2), (2, 65, 66, 4), (4, 66, 67, 6), (6, 67, 68, 8), (8, 68, 69, 10), (10, 69, 70, 12), (12, 70, 71, 14), (14, 71, 72, 16), (16, 72, 77, 22), (23, 74, 75, 0), (0, 75, 76, 18), (37, 74, 77, 38), (35, 73, 76, 36)])
_uv = me_cylinder_004.uv_layers.new(name='UVMap')
_uv.uv.foreach_set('vector', [0.8842, 0.7973, 0.8842, 1.0, 0.8182, 1.0, 0.8182, 0.7973, 0.404, 0.4239, 0.3505, 0.4605, 0.25, 0.49, 0.1495, 0.4605, 0.09543, 0.4233, 0.03169, 0.3497, 0.01244, 0.2158, 0.06862, 0.09283, 0.1824, 0.01972, 0.3176, 0.01972, 0.4314, 0.09283, 0.4876, 0.2158, 0.4683, 0.3497, 0.8182, 0.7973, 0.8182, 1.0, 0.7273, 1.0, 0.7273, 0.7973, 0.7273, 0.7973, 0.7273, 1.0, 0.6364, 1.0, 0.6364, 0.7973, 0.6364, 0.7973, 0.6364, 1.0, 0.5455, 1.0, 0.5455, 0.7973, 0.5455, 0.7973, 0.5455, 1.0, 0.4545, 1.0, 0.4545, 0.7973, 0.4545, 0.7973, 0.4545, 1.0, 0.3636, 1.0, 0.3636, 0.7973, 0.3636, 0.7973, 0.3636, 1.0, 0.2727, 1.0, 0.2727, 0.7973, 0.2727, 0.7973, 0.2727, 1.0, 0.1818, 1.0, 0.1818, 0.7973, 0.1818, 0.7973, 0.1818, 1.0, 0.1164, 1.0, 0.1164, 0.7973, 0.07044, 0.7973, 0.07044, 1.0, -1.788e-07, 1.0, -1.788e-07, 0.7973, 1.0, 0.7973, 1.0, 1.0, 0.9296, 1.0, 0.9296, 0.7973, 0.8842, 0.5473, 0.8842, 0.5, 0.9296, 0.5, 0.9296, 0.5473, 0.07044, 0.5473, 0.07044, 0.5, 0.1164, 0.5, 0.1164, 0.5473, 0.75, 0.49, 0.8505, 0.4605, 0.904, 0.4239, 0.9683, 0.3497, 0.9876, 0.2158, 0.9314, 0.09283, 0.8176, 0.01972, 0.6824, 0.01972, 0.5686, 0.09283, 0.5124, 0.2158, 0.5317, 0.3497, 0.5954, 0.4233, 0.6495, 0.4605, 0.07044, 0.6959, 0.07044, 0.5946, 0.1164, 0.5946, 0.1164, 0.6959, 0.8842, 0.6959, 0.8842, 0.5946, 0.9296, 0.5946, 0.9296, 0.6959, 1.0, 0.5473, 1.0, 0.5946, 0.9296, 0.5946, 0.9296, 0.5473, 0.07044, 0.5473, 0.07044, 0.5946, -1.788e-07, 0.5946, -1.788e-07, 0.5473, 0.1818, 0.5473, 0.1818, 0.5946, 0.1164, 0.5946, 0.1164, 0.5473, 0.2727, 0.5473, 0.2727, 0.5946, 0.1818, 0.5946, 0.1818, 0.5473, 0.3636, 0.5473, 0.3636, 0.5946, 0.2727, 0.5946, 0.2727, 0.5473, 0.4545, 0.5473, 0.4545, 0.5946, 0.3636, 0.5946, 0.3636, 0.5473, 0.5455, 0.5473, 0.5455, 0.5946, 0.4545, 0.5946, 0.4545, 0.5473, 0.6364, 0.5473, 0.6364, 0.5946, 0.5455, 0.5946, 0.5455, 0.5473, 0.7273, 0.5473, 0.7273, 0.5946, 0.6364, 0.5946, 0.6364, 0.5473, 0.8182, 0.5473, 0.8182, 0.5946, 0.7273, 0.5946, 0.7273, 0.5473, 0.8842, 0.5473, 0.8842, 0.5946, 0.8182, 0.5946, 0.8182, 0.5473, 0.8842, 1.0, 0.8842, 0.7973, 0.9296, 0.7973, 0.9296, 1.0, 0.07044, 1.0, 0.07044, 0.7973, 0.1164, 0.7973, 0.1164, 1.0, 1.0, 0.6959, 1.0, 0.7973, 0.9296, 0.7973, 0.9296, 0.6959, 0.07044, 0.6959, 0.07044, 0.7973, -1.788e-07, 0.7973, -1.788e-07, 0.6959, 0.1818, 0.6959, 0.1818, 0.7973, 0.1164, 0.7973, 0.1164, 0.6959, 0.2727, 0.6959, 0.2727, 0.7973, 0.1818, 0.7973, 0.1818, 0.6959, 0.3636, 0.6959, 0.3636, 0.7973, 0.2727, 0.7973, 0.2727, 0.6959, 0.4545, 0.6959, 0.4545, 0.7973, 0.3636, 0.7973, 0.3636, 0.6959, 0.5455, 0.6959, 0.5455, 0.7973, 0.4545, 0.7973, 0.4545, 0.6959, 0.6364, 0.6959, 0.6364, 0.7973, 0.5455, 0.7973, 0.5455, 0.6959, 0.7273, 0.6959, 0.7273, 0.7973, 0.6364, 0.7973, 0.6364, 0.6959, 0.8182, 0.6959, 0.8182, 0.7973, 0.7273, 0.7973, 0.7273, 0.6959, 0.8842, 0.6959, 0.8842, 0.7973, 0.8182, 0.7973, 0.8182, 0.6959, 0.8842, 0.5946, 0.8842, 0.6959, 0.8182, 0.6959, 0.8182, 0.5946, 0.8182, 0.5946, 0.8182, 0.6959, 0.7273, 0.6959, 0.7273, 0.5946, 0.7273, 0.5946, 0.7273, 0.6959, 0.6364, 0.6959, 0.6364, 0.5946, 0.6364, 0.5946, 0.6364, 0.6959, 0.5455, 0.6959, 0.5455, 0.5946, 0.5455, 0.5946, 0.5455, 0.6959, 0.4545, 0.6959, 0.4545, 0.5946, 0.4545, 0.5946, 0.4545, 0.6959, 0.3636, 0.6959, 0.3636, 0.5946, 0.3636, 0.5946, 0.3636, 0.6959, 0.2727, 0.6959, 0.2727, 0.5946, 0.2727, 0.5946, 0.2727, 0.6959, 0.1818, 0.6959, 0.1818, 0.5946, 0.1818, 0.5946, 0.1818, 0.6959, 0.1164, 0.6959, 0.1164, 0.5946, 0.07044, 0.5946, 0.07044, 0.6959, -1.788e-07, 0.6959, -1.788e-07, 0.5946, 1.0, 0.5946, 1.0, 0.6959, 0.9296, 0.6959, 0.9296, 0.5946, 0.8842, 0.7973, 0.8842, 0.6959, 0.9296, 0.6959, 0.9296, 0.7973, 0.07044, 0.7973, 0.07044, 0.6959, 0.1164, 0.6959, 0.1164, 0.7973, 0.8842, 0.5, 0.8842, 0.5473, 0.8182, 0.5473, 0.8182, 0.5, 0.8182, 0.5, 0.8182, 0.5473, 0.7273, 0.5473, 0.7273, 0.5, 0.7273, 0.5, 0.7273, 0.5473, 0.6364, 0.5473, 0.6364, 0.5, 0.6364, 0.5, 0.6364, 0.5473, 0.5455, 0.5473, 0.5455, 0.5, 0.5455, 0.5, 0.5455, 0.5473, 0.4545, 0.5473, 0.4545, 0.5, 0.4545, 0.5, 0.4545, 0.5473, 0.3636, 0.5473, 0.3636, 0.5, 0.3636, 0.5, 0.3636, 0.5473, 0.2727, 0.5473, 0.2727, 0.5, 0.2727, 0.5, 0.2727, 0.5473, 0.1818, 0.5473, 0.1818, 0.5, 0.1818, 0.5, 0.1818, 0.5473, 0.1164, 0.5473, 0.1164, 0.5, 0.07044, 0.5, 0.07044, 0.5473, -1.788e-07, 0.5473, -1.788e-07, 0.5, 1.0, 0.5, 1.0, 0.5473, 0.9296, 0.5473, 0.9296, 0.5, 0.07044, 0.5946, 0.07044, 0.5473, 0.1164, 0.5473, 0.1164, 0.5946, 0.8842, 0.5946, 0.8842, 0.5473, 0.9296, 0.5473, 0.9296, 0.5946])
me_cylinder_004.use_remesh_fix_poles = True
me_cylinder_004.use_remesh_preserve_attributes = False
me_cylinder_004.update()

# ---- objects
ob_light = bpy.data.objects.new('Light', light_light)
ob_camera = bpy.data.objects.new('Camera', cam_camera)
ob_cylinder = bpy.data.objects.new('Cylinder', me_cylinder_003)
ob_cylinder_001 = bpy.data.objects.new('Cylinder.001', me_cylinder_004)

# ---- transforms, parenting, visibility, modifiers, constraints
ob_light.location = (-0.7715, 33.41, 2.551)
ob_light.rotation_euler = (0.6503, 0.05522, 1.866)
ob_light.lock_rotations_4d = False
ob_light.empty_display_type = 'ARROWS'
ob_light.color = (0.0, 0.0, 0.0, 0.0)
ob_light.lineart.crease_threshold = 0.0
ob_camera.location = (7.359, -6.926, 4.958)
ob_camera.rotation_euler = (1.109, 0.0, 0.8149)
ob_camera.lock_rotations_4d = False
ob_camera.empty_display_type = 'ARROWS'
ob_camera.color = (0.0, 0.0, 0.0, 0.0)
ob_camera.display_type = 'WIRE'
ob_camera.lineart.crease_threshold = 0.0
ob_cylinder.location = (0.0, 3.099, 0.0)
ob_cylinder_001.location = (0.0, -0.03609, 0.02289)
ob_cylinder_001.scale = (0.8875, 0.8487, 1.0)

# ---- collection membership
col_collection.objects.link(ob_light)
col_collection.objects.link(ob_camera)
col_collection.objects.link(ob_cylinder)
col_collection.objects.link(ob_cylinder_001)

# ---- scene / render settings (as saved in the file)
scene.camera = ob_camera
scene.frame_start = 1; scene.frame_end = 250; scene.frame_set(1)
scene.render.engine = 'BLENDER_EEVEE_NEXT'
scene.cycles.use_denoising = False
scene.cycles.samples = 128
scene.cycles.sampling_pattern = 'TABULATED_SOBOL'
scene.cycles.use_adaptive_sampling = False
scene.cycles.use_light_tree = False
scene.view_settings.view_transform = 'Filmic'
bpy.context.view_layer.update()
